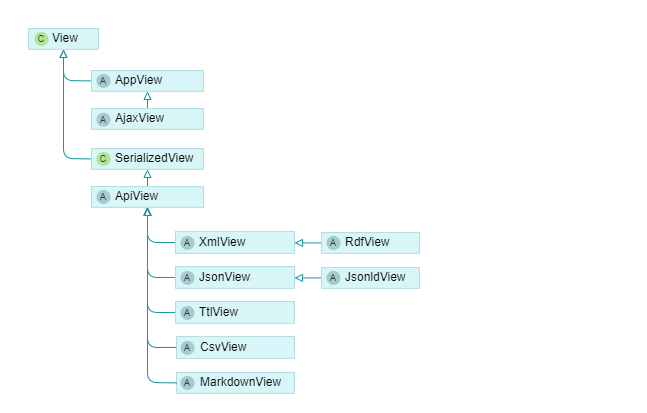

The diagram above was exported from draw.io. Its source (the exported page's mxGraphModel, read from the mxfile embedded in the PNG):
<mxGraphModel dx="2022" dy="2317" grid="1" gridSize="7" guides="1" tooltips="1" connect="1" arrows="1" fold="1" page="1" pageScale="1" pageWidth="827" pageHeight="1169" background="none" math="0" shadow="0">
  <root>
    <mxCell id="0" />
    <mxCell id="1" parent="0" />
    <mxCell id="cLfGpR_jyUkY89PmmFPI-14" value="" style="rounded=0;whiteSpace=wrap;html=1;strokeColor=none;movable=1;resizable=1;rotatable=1;deletable=1;editable=1;locked=0;connectable=1;" vertex="1" parent="1">
      <mxGeometry x="-756" y="-1120" width="647" height="413" as="geometry" />
    </mxCell>
    <mxCell id="ZArDy1mOije94oUDKo4V-25" value="" style="endArrow=block;html=1;rounded=1;exitX=0;exitY=0.5;exitDx=0;exitDy=0;entryX=1;entryY=0.5;entryDx=0;entryDy=0;dashed=0;strokeColor=#1795A1;align=center;verticalAlign=middle;fontFamily=Helvetica;fontSize=11;fontColor=default;labelBackgroundColor=default;startArrow=none;endSize=6;fontStyle=0;endFill=0;" parent="1" source="njZnSeHd8-VdDBIRY9ru-4" edge="1">
      <mxGeometry width="50" height="50" relative="1" as="geometry">
        <mxPoint x="-449" y="-877.565" as="sourcePoint" />
        <mxPoint x="-462" y="-877.565" as="targetPoint" />
      </mxGeometry>
    </mxCell>
    <mxCell id="ZArDy1mOije94oUDKo4V-31" value="" style="endArrow=block;html=1;rounded=1;exitX=0.5;exitY=0;exitDx=0;exitDy=0;dashed=0;strokeColor=#1795A1;align=center;verticalAlign=middle;fontFamily=Helvetica;fontSize=11;fontColor=default;labelBackgroundColor=default;startArrow=none;endSize=6;fontStyle=0;endFill=0;entryX=0.5;entryY=1;entryDx=0;entryDy=0;" parent="1" source="UgUqQ6j_PXy3JJ_EPyrf-23" target="a3fM79spsUGf0EaX1qKo-1" edge="1">
      <mxGeometry width="50" height="50" relative="1" as="geometry">
        <mxPoint x="-512" y="-931.0363636363636" as="sourcePoint" />
        <mxPoint x="-533" y="-950" as="targetPoint" />
      </mxGeometry>
    </mxCell>
    <mxCell id="njZnSeHd8-VdDBIRY9ru-3" value="" style="group" parent="1" vertex="1" connectable="0">
      <mxGeometry x="-435" y="-888" width="98" height="20.870000000000005" as="geometry" />
    </mxCell>
    <mxCell id="njZnSeHd8-VdDBIRY9ru-4" value="&lt;font style=&quot;font-size: 12px;&quot;&gt;&lt;span&gt;RdfView&lt;/span&gt;&lt;/font&gt;" style="rounded=0;whiteSpace=wrap;html=1;fontStyle=0;fontSize=11;fillColor=#D8F5F8;strokeColor=#b6dee2;align=left;verticalAlign=middle;spacingLeft=22;fontFamily=Helvetica;fontColor=default;" parent="njZnSeHd8-VdDBIRY9ru-3" vertex="1">
      <mxGeometry width="98" height="20.87" as="geometry" />
    </mxCell>
    <mxCell id="cLfGpR_jyUkY89PmmFPI-12" value="A" style="ellipse;whiteSpace=wrap;html=1;rounded=0;align=center;verticalAlign=middle;spacingLeft=0;spacingBottom=-1;spacing=0;fontFamily=Helvetica;fontSize=9;fontColor=#333333;fontStyle=0;fillColor=#A6CBCF;strokeColor=none;" vertex="1" parent="njZnSeHd8-VdDBIRY9ru-3">
      <mxGeometry x="5" y="3.4300000000000637" width="14" height="14" as="geometry" />
    </mxCell>
    <mxCell id="njZnSeHd8-VdDBIRY9ru-6" value="" style="endArrow=block;html=1;rounded=1;exitX=0;exitY=0.5;exitDx=0;exitDy=0;entryX=1;entryY=0.5;entryDx=0;entryDy=0;dashed=0;strokeColor=#1795A1;align=center;verticalAlign=middle;fontFamily=Helvetica;fontSize=11;fontColor=default;labelBackgroundColor=default;startArrow=none;endSize=6;fontStyle=0;endFill=0;" parent="1" source="njZnSeHd8-VdDBIRY9ru-11" edge="1">
      <mxGeometry width="50" height="50" relative="1" as="geometry">
        <mxPoint x="-449" y="-842.565" as="sourcePoint" />
        <mxPoint x="-462" y="-842.565" as="targetPoint" />
      </mxGeometry>
    </mxCell>
    <mxCell id="njZnSeHd8-VdDBIRY9ru-10" value="" style="group" parent="1" vertex="1" connectable="0">
      <mxGeometry x="-435" y="-853" width="98" height="20.870000000000005" as="geometry" />
    </mxCell>
    <mxCell id="njZnSeHd8-VdDBIRY9ru-11" value="&lt;font style=&quot;font-size: 12px;&quot;&gt;&lt;span&gt;JsonldView&lt;/span&gt;&lt;/font&gt;" style="rounded=0;whiteSpace=wrap;html=1;fontStyle=0;fontSize=11;fillColor=#D8F5F8;strokeColor=#b6dee2;align=left;verticalAlign=middle;spacingLeft=22;fontFamily=Helvetica;fontColor=default;" parent="njZnSeHd8-VdDBIRY9ru-10" vertex="1">
      <mxGeometry width="98" height="20.87" as="geometry" />
    </mxCell>
    <mxCell id="cLfGpR_jyUkY89PmmFPI-13" value="A" style="ellipse;whiteSpace=wrap;html=1;rounded=0;align=center;verticalAlign=middle;spacingLeft=0;spacingBottom=-1;spacing=0;fontFamily=Helvetica;fontSize=9;fontColor=#333333;fontStyle=0;fillColor=#A6CBCF;strokeColor=none;" vertex="1" parent="njZnSeHd8-VdDBIRY9ru-10">
      <mxGeometry x="5" y="3.4300000000000637" width="14" height="14" as="geometry" />
    </mxCell>
    <mxCell id="njZnSeHd8-VdDBIRY9ru-13" value="" style="endArrow=block;html=1;rounded=1;dashed=0;strokeColor=#1795A1;align=center;verticalAlign=middle;fontFamily=Helvetica;fontSize=11;fontColor=default;labelBackgroundColor=default;startArrow=none;endSize=6;fontStyle=0;endFill=0;entryX=0.5;entryY=1;entryDx=0;entryDy=0;exitX=0;exitY=0.5;exitDx=0;exitDy=0;" parent="1" source="a3fM79spsUGf0EaX1qKo-1" target="Bos4xD2Xj0pFLl2GKr3Q-1" edge="1">
      <mxGeometry width="50" height="50" relative="1" as="geometry">
        <mxPoint x="-491" y="-1071" as="sourcePoint" />
        <mxPoint x="-693" y="-1078.13" as="targetPoint" />
        <Array as="points">
          <mxPoint x="-693" y="-962" />
        </Array>
      </mxGeometry>
    </mxCell>
    <mxCell id="njZnSeHd8-VdDBIRY9ru-17" value="" style="endArrow=block;html=1;rounded=1;exitX=0.5;exitY=0;exitDx=0;exitDy=0;dashed=0;strokeColor=#1795A1;align=center;verticalAlign=middle;fontFamily=Helvetica;fontSize=11;fontColor=default;labelBackgroundColor=default;startArrow=none;endSize=6;fontStyle=0;endFill=0;entryX=0.5;entryY=1;entryDx=0;entryDy=0;" parent="1" source="njZnSeHd8-VdDBIRY9ru-19" target="njZnSeHd8-VdDBIRY9ru-22" edge="1">
      <mxGeometry width="50" height="50" relative="1" as="geometry">
        <mxPoint x="-512" y="-1009.0363636363636" as="sourcePoint" />
        <mxPoint x="-533" y="-1028" as="targetPoint" />
      </mxGeometry>
    </mxCell>
    <mxCell id="njZnSeHd8-VdDBIRY9ru-24" value="" style="endArrow=block;html=1;rounded=1;exitX=0;exitY=0.5;exitDx=0;exitDy=0;dashed=0;strokeColor=#1795A1;align=center;verticalAlign=middle;fontFamily=Helvetica;fontSize=11;fontColor=default;fontStyle=0;labelBackgroundColor=default;startArrow=none;endFill=0;endSize=6;entryX=0.5;entryY=1;entryDx=0;entryDy=0;" parent="1" source="njZnSeHd8-VdDBIRY9ru-22" target="Bos4xD2Xj0pFLl2GKr3Q-1" edge="1">
      <mxGeometry width="50" height="50" relative="1" as="geometry">
        <mxPoint x="-574" y="-818" as="sourcePoint" />
        <mxPoint x="-672" y="-1064" as="targetPoint" />
        <Array as="points">
          <mxPoint x="-693" y="-1040" />
        </Array>
      </mxGeometry>
    </mxCell>
    <mxCell id="njZnSeHd8-VdDBIRY9ru-26" value="" style="endArrow=block;html=1;rounded=1;entryX=0.5;entryY=1;entryDx=0;entryDy=0;exitX=0;exitY=0.5;exitDx=0;exitDy=0;dashed=0;strokeColor=#1795A1;align=center;verticalAlign=middle;fontFamily=Helvetica;fontSize=11;fontColor=default;fontStyle=0;labelBackgroundColor=default;startArrow=none;endFill=0;endSize=6;" parent="1" source="UgUqQ6j_PXy3JJ_EPyrf-1" target="UgUqQ6j_PXy3JJ_EPyrf-23" edge="1">
      <mxGeometry width="50" height="50" relative="1" as="geometry">
        <mxPoint x="-574" y="-880" as="sourcePoint" />
        <mxPoint x="-524" y="-930" as="targetPoint" />
        <Array as="points">
          <mxPoint x="-609" y="-878" />
        </Array>
      </mxGeometry>
    </mxCell>
    <mxCell id="njZnSeHd8-VdDBIRY9ru-27" value="" style="endArrow=block;html=1;rounded=1;entryX=0.5;entryY=1;entryDx=0;entryDy=0;exitX=0;exitY=0.5;exitDx=0;exitDy=0;dashed=0;strokeColor=#1795A1;align=center;verticalAlign=middle;fontFamily=Helvetica;fontSize=11;fontColor=default;fontStyle=0;labelBackgroundColor=default;startArrow=none;endFill=0;endSize=6;" parent="1" source="njZnSeHd8-VdDBIRY9ru-8" target="UgUqQ6j_PXy3JJ_EPyrf-23" edge="1">
      <mxGeometry width="50" height="50" relative="1" as="geometry">
        <mxPoint x="-574" y="-880" as="sourcePoint" />
        <mxPoint x="-524" y="-930" as="targetPoint" />
        <Array as="points">
          <mxPoint x="-609" y="-843" />
        </Array>
      </mxGeometry>
    </mxCell>
    <mxCell id="njZnSeHd8-VdDBIRY9ru-28" value="" style="endArrow=block;html=1;rounded=1;entryX=0.5;entryY=1;entryDx=0;entryDy=0;exitX=0;exitY=0.5;exitDx=0;exitDy=0;dashed=0;strokeColor=#1795A1;align=center;verticalAlign=middle;fontFamily=Helvetica;fontSize=11;fontColor=default;fontStyle=0;labelBackgroundColor=default;startArrow=none;endFill=0;endSize=6;" parent="1" source="njZnSeHd8-VdDBIRY9ru-30" target="UgUqQ6j_PXy3JJ_EPyrf-23" edge="1">
      <mxGeometry width="50" height="50" relative="1" as="geometry">
        <mxPoint x="-574" y="-804" as="sourcePoint" />
        <mxPoint x="-600" y="-902" as="targetPoint" />
        <Array as="points">
          <mxPoint x="-609" y="-808" />
        </Array>
      </mxGeometry>
    </mxCell>
    <mxCell id="UgUqQ6j_PXy3JJ_EPyrf-1" value="&lt;font style=&quot;font-size: 12px;&quot;&gt;&lt;span&gt;XmlView&lt;/span&gt;&lt;/font&gt;" style="rounded=0;whiteSpace=wrap;html=1;fontStyle=0;fontSize=11;fillColor=#D8F5F8;strokeColor=#b6dee2;align=left;verticalAlign=middle;spacingLeft=22;fontFamily=Helvetica;fontColor=default;container=0;" parent="1" vertex="1">
      <mxGeometry x="-581" y="-889" width="119" height="21.87" as="geometry" />
    </mxCell>
    <mxCell id="njZnSeHd8-VdDBIRY9ru-8" value="&lt;font style=&quot;font-size: 12px;&quot;&gt;&lt;span&gt;JsonView&lt;/span&gt;&lt;/font&gt;" style="rounded=0;whiteSpace=wrap;html=1;fontStyle=0;fontSize=11;fillColor=#D8F5F8;strokeColor=#b6dee2;align=left;verticalAlign=middle;spacingLeft=22;fontFamily=Helvetica;fontColor=default;container=0;" parent="1" vertex="1">
      <mxGeometry x="-581" y="-854" width="119" height="21.87" as="geometry" />
    </mxCell>
    <mxCell id="njZnSeHd8-VdDBIRY9ru-30" value="&lt;font style=&quot;font-size: 12px;&quot;&gt;&lt;span&gt;TtlView&lt;/span&gt;&lt;/font&gt;" style="rounded=0;whiteSpace=wrap;html=1;fontStyle=0;fontSize=11;fillColor=#D8F5F8;strokeColor=#b6dee2;align=left;verticalAlign=middle;spacingLeft=22;fontFamily=Helvetica;fontColor=default;container=0;" parent="1" vertex="1">
      <mxGeometry x="-581" y="-819" width="119" height="21.87" as="geometry" />
    </mxCell>
    <mxCell id="njZnSeHd8-VdDBIRY9ru-33" value="&lt;font style=&quot;font-size: 12px;&quot;&gt;&lt;span&gt;CsvView&lt;/span&gt;&lt;/font&gt;" style="rounded=0;whiteSpace=wrap;html=1;fontStyle=0;fontSize=11;fillColor=#D8F5F8;strokeColor=#b6dee2;align=left;verticalAlign=middle;spacingLeft=22;fontFamily=Helvetica;fontColor=default;container=0;" parent="1" vertex="1">
      <mxGeometry x="-580" y="-784" width="118" height="21.87" as="geometry" />
    </mxCell>
    <mxCell id="njZnSeHd8-VdDBIRY9ru-36" value="&lt;font style=&quot;font-size: 12px;&quot;&gt;&lt;span&gt;MarkdownView&lt;/span&gt;&lt;/font&gt;" style="rounded=0;whiteSpace=wrap;html=1;fontStyle=0;fontSize=11;fillColor=#D8F5F8;strokeColor=#b6dee2;align=left;verticalAlign=middle;spacingLeft=22;fontFamily=Helvetica;fontColor=default;container=0;" parent="1" vertex="1">
      <mxGeometry x="-580" y="-748" width="118" height="20.87" as="geometry" />
    </mxCell>
    <mxCell id="UgUqQ6j_PXy3JJ_EPyrf-23" value="&lt;font style=&quot;font-size: 12px;&quot;&gt;&lt;span&gt;ApiView&lt;/span&gt;&lt;/font&gt;" style="rounded=0;whiteSpace=wrap;html=1;fontStyle=0;fontSize=11;fillColor=#D8F5F8;strokeColor=#b6dee2;align=left;verticalAlign=middle;spacingLeft=22;fontFamily=Helvetica;fontColor=default;container=0;" parent="1" vertex="1">
      <mxGeometry x="-665" y="-934" width="112" height="20.87" as="geometry" />
    </mxCell>
    <mxCell id="a3fM79spsUGf0EaX1qKo-1" value="&lt;font style=&quot;font-size: 12px;&quot;&gt;&lt;span&gt;SerializedView&lt;/span&gt;&lt;/font&gt;" style="rounded=0;whiteSpace=wrap;html=1;fontStyle=0;fontSize=11;fillColor=#D8F5F8;align=left;spacingLeft=22;strokeColor=#b6dee2;container=0;" parent="1" vertex="1">
      <mxGeometry x="-665" y="-972" width="112" height="20.87" as="geometry" />
    </mxCell>
    <mxCell id="njZnSeHd8-VdDBIRY9ru-19" value="&lt;font style=&quot;font-size: 12px;&quot;&gt;&lt;span&gt;AjaxView&lt;/span&gt;&lt;/font&gt;" style="rounded=0;whiteSpace=wrap;html=1;fontStyle=0;fontSize=11;fillColor=#D8F5F8;strokeColor=#b6dee2;align=left;verticalAlign=middle;spacingLeft=22;fontFamily=Helvetica;fontColor=default;container=0;" parent="1" vertex="1">
      <mxGeometry x="-665" y="-1012" width="112" height="20.87" as="geometry" />
    </mxCell>
    <mxCell id="njZnSeHd8-VdDBIRY9ru-22" value="&lt;font style=&quot;font-size: 12px;&quot;&gt;&lt;span&gt;AppView&lt;/span&gt;&lt;/font&gt;" style="rounded=0;whiteSpace=wrap;html=1;fontStyle=0;fontSize=11;fillColor=#D8F5F8;align=left;spacingLeft=22;strokeColor=#b6dee2;container=0;" parent="1" vertex="1">
      <mxGeometry x="-665" y="-1050" width="112" height="20.87" as="geometry" />
    </mxCell>
    <mxCell id="njZnSeHd8-VdDBIRY9ru-38" value="" style="endArrow=block;html=1;rounded=1;entryX=0.5;entryY=1;entryDx=0;entryDy=0;exitX=0;exitY=0.5;exitDx=0;exitDy=0;dashed=0;strokeColor=#1795A1;align=center;verticalAlign=middle;fontFamily=Helvetica;fontSize=11;fontColor=default;fontStyle=0;labelBackgroundColor=default;startArrow=none;endFill=0;endSize=6;" parent="1" source="njZnSeHd8-VdDBIRY9ru-33" target="UgUqQ6j_PXy3JJ_EPyrf-23" edge="1">
      <mxGeometry width="50" height="50" relative="1" as="geometry">
        <mxPoint x="-574" y="-782" as="sourcePoint" />
        <mxPoint x="-524" y="-832" as="targetPoint" />
        <Array as="points">
          <mxPoint x="-609" y="-773" />
        </Array>
      </mxGeometry>
    </mxCell>
    <mxCell id="njZnSeHd8-VdDBIRY9ru-40" value="" style="endArrow=block;html=1;rounded=1;entryX=0.5;entryY=1;entryDx=0;entryDy=0;exitX=0;exitY=0.5;exitDx=0;exitDy=0;dashed=0;strokeColor=#1795A1;align=center;verticalAlign=middle;fontFamily=Helvetica;fontSize=11;fontColor=default;fontStyle=0;labelBackgroundColor=default;startArrow=none;endFill=0;endSize=6;" parent="1" source="njZnSeHd8-VdDBIRY9ru-36" target="UgUqQ6j_PXy3JJ_EPyrf-23" edge="1">
      <mxGeometry width="50" height="50" relative="1" as="geometry">
        <mxPoint x="-574" y="-782" as="sourcePoint" />
        <mxPoint x="-524" y="-832" as="targetPoint" />
        <Array as="points">
          <mxPoint x="-609" y="-738" />
        </Array>
      </mxGeometry>
    </mxCell>
    <mxCell id="Bos4xD2Xj0pFLl2GKr3Q-3" value="" style="group" parent="1" vertex="1" connectable="0">
      <mxGeometry x="-728" y="-1092" width="70" height="20.86999999999989" as="geometry" />
    </mxCell>
    <mxCell id="Bos4xD2Xj0pFLl2GKr3Q-1" value="&lt;font style=&quot;font-size: 12px;&quot;&gt;&lt;span&gt;View&lt;/span&gt;&lt;/font&gt;" style="rounded=0;whiteSpace=wrap;html=1;fontStyle=0;fontSize=11;fillColor=#D8F5F8;align=left;spacingLeft=22;strokeColor=#b6dee2;container=0;" parent="Bos4xD2Xj0pFLl2GKr3Q-3" vertex="1">
      <mxGeometry width="70" height="20.87" as="geometry" />
    </mxCell>
    <mxCell id="cLfGpR_jyUkY89PmmFPI-2" value="C" style="ellipse;whiteSpace=wrap;html=1;rounded=0;align=center;verticalAlign=middle;spacingLeft=0;spacingBottom=-1;spacing=0;fontFamily=Helvetica;fontSize=9;fontColor=#333333;fontStyle=0;fillColor=#a0df6d;strokeColor=none;opacity=70;" vertex="1" parent="Bos4xD2Xj0pFLl2GKr3Q-3">
      <mxGeometry x="6" y="3.4300000000000637" width="14" height="14" as="geometry" />
    </mxCell>
    <mxCell id="cLfGpR_jyUkY89PmmFPI-1" value="A" style="ellipse;whiteSpace=wrap;html=1;rounded=0;align=center;verticalAlign=middle;spacingLeft=0;spacingBottom=-1;spacing=0;fontFamily=Helvetica;fontSize=9;fontColor=#333333;fontStyle=0;fillColor=#A6CBCF;strokeColor=none;" vertex="1" parent="1">
      <mxGeometry x="-660" y="-1007.78" width="14" height="14" as="geometry" />
    </mxCell>
    <mxCell id="cLfGpR_jyUkY89PmmFPI-4" value="C" style="ellipse;whiteSpace=wrap;html=1;rounded=0;align=center;verticalAlign=middle;spacingLeft=0;spacingBottom=-1;spacing=0;fontFamily=Helvetica;fontSize=9;fontColor=#333333;fontStyle=0;fillColor=#a0df6d;strokeColor=none;opacity=70;" vertex="1" parent="1">
      <mxGeometry x="-660" y="-968.5699999999999" width="14" height="14" as="geometry" />
    </mxCell>
    <mxCell id="cLfGpR_jyUkY89PmmFPI-5" value="A" style="ellipse;whiteSpace=wrap;html=1;rounded=0;align=center;verticalAlign=middle;spacingLeft=0;spacingBottom=-1;spacing=0;fontFamily=Helvetica;fontSize=9;fontColor=#333333;fontStyle=0;fillColor=#A6CBCF;strokeColor=none;" vertex="1" parent="1">
      <mxGeometry x="-660" y="-1046.57" width="14" height="14" as="geometry" />
    </mxCell>
    <mxCell id="cLfGpR_jyUkY89PmmFPI-6" value="A" style="ellipse;whiteSpace=wrap;html=1;rounded=0;align=center;verticalAlign=middle;spacingLeft=0;spacingBottom=-1;spacing=0;fontFamily=Helvetica;fontSize=9;fontColor=#333333;fontStyle=0;fillColor=#A6CBCF;strokeColor=none;" vertex="1" parent="1">
      <mxGeometry x="-660" y="-930.5699999999999" width="14" height="14" as="geometry" />
    </mxCell>
    <mxCell id="cLfGpR_jyUkY89PmmFPI-7" value="A" style="ellipse;whiteSpace=wrap;html=1;rounded=0;align=center;verticalAlign=middle;spacingLeft=0;spacingBottom=-1;spacing=0;fontFamily=Helvetica;fontSize=9;fontColor=#333333;fontStyle=0;fillColor=#A6CBCF;strokeColor=none;" vertex="1" parent="1">
      <mxGeometry x="-576" y="-884.5699999999999" width="14" height="14" as="geometry" />
    </mxCell>
    <mxCell id="cLfGpR_jyUkY89PmmFPI-8" value="A" style="ellipse;whiteSpace=wrap;html=1;rounded=0;align=center;verticalAlign=middle;spacingLeft=0;spacingBottom=-1;spacing=0;fontFamily=Helvetica;fontSize=9;fontColor=#333333;fontStyle=0;fillColor=#A6CBCF;strokeColor=none;" vertex="1" parent="1">
      <mxGeometry x="-576" y="-849.5699999999999" width="14" height="14" as="geometry" />
    </mxCell>
    <mxCell id="cLfGpR_jyUkY89PmmFPI-9" value="A" style="ellipse;whiteSpace=wrap;html=1;rounded=0;align=center;verticalAlign=middle;spacingLeft=0;spacingBottom=-1;spacing=0;fontFamily=Helvetica;fontSize=9;fontColor=#333333;fontStyle=0;fillColor=#A6CBCF;strokeColor=none;" vertex="1" parent="1">
      <mxGeometry x="-576" y="-814.5699999999999" width="14" height="14" as="geometry" />
    </mxCell>
    <mxCell id="cLfGpR_jyUkY89PmmFPI-10" value="A" style="ellipse;whiteSpace=wrap;html=1;rounded=0;align=center;verticalAlign=middle;spacingLeft=0;spacingBottom=-1;spacing=0;fontFamily=Helvetica;fontSize=9;fontColor=#333333;fontStyle=0;fillColor=#A6CBCF;strokeColor=none;" vertex="1" parent="1">
      <mxGeometry x="-576" y="-779.5699999999999" width="14" height="14" as="geometry" />
    </mxCell>
    <mxCell id="cLfGpR_jyUkY89PmmFPI-11" value="A" style="ellipse;whiteSpace=wrap;html=1;rounded=0;align=center;verticalAlign=middle;spacingLeft=0;spacingBottom=-1;spacing=0;fontFamily=Helvetica;fontSize=9;fontColor=#333333;fontStyle=0;fillColor=#A6CBCF;strokeColor=none;" vertex="1" parent="1">
      <mxGeometry x="-576" y="-744.5699999999999" width="14" height="14" as="geometry" />
    </mxCell>
  </root>
</mxGraphModel>